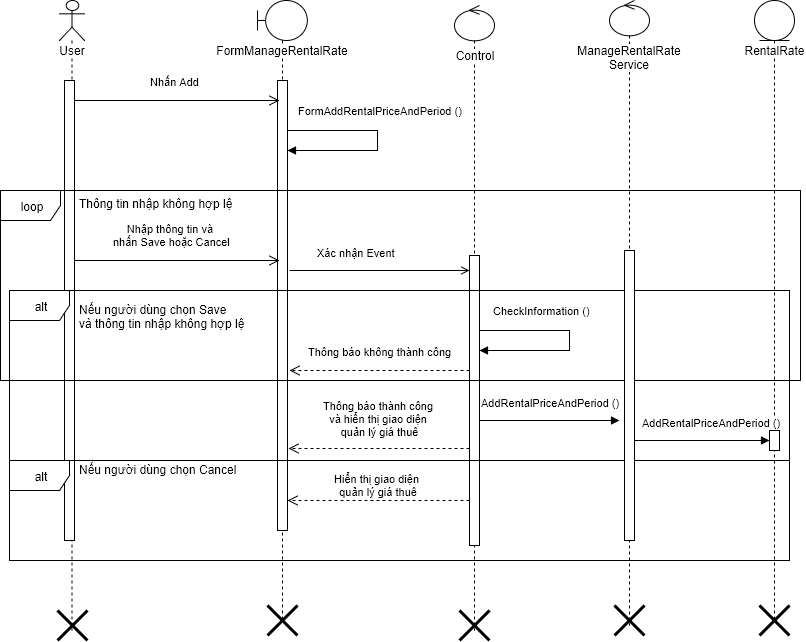

The diagram above was exported from draw.io. Its source (the exported page's mxGraphModel, read from the mxfile embedded in the PNG):
<mxGraphModel dx="1112" dy="546" grid="1" gridSize="10" guides="1" tooltips="1" connect="1" arrows="1" fold="1" page="1" pageScale="1" pageWidth="826" pageHeight="1169" background="#ffffff" math="0" shadow="0">
  <root>
    <mxCell id="0" />
    <mxCell id="1" parent="0" />
    <mxCell id="2" value="User" style="shape=umlLifeline;participant=umlActor;perimeter=lifelinePerimeter;whiteSpace=wrap;html=1;container=1;collapsible=0;recursiveResize=0;verticalAlign=top;spacingTop=36;labelBackgroundColor=#ffffff;outlineConnect=0;" parent="1" vertex="1">
      <mxGeometry x="70" y="40" width="25" height="630" as="geometry" />
    </mxCell>
    <mxCell id="7" value="" style="html=1;points=[];perimeter=orthogonalPerimeter;" parent="2" vertex="1">
      <mxGeometry x="5" y="80" width="10" height="460" as="geometry" />
    </mxCell>
    <mxCell id="73" value="" style="shape=umlDestroy;whiteSpace=wrap;html=1;strokeWidth=3;" parent="2" vertex="1">
      <mxGeometry x="-2" y="610" width="30" height="30" as="geometry" />
    </mxCell>
    <mxCell id="5" value="Control" style="shape=umlLifeline;participant=umlControl;perimeter=lifelinePerimeter;whiteSpace=wrap;html=1;container=1;collapsible=0;recursiveResize=0;verticalAlign=top;spacingTop=36;labelBackgroundColor=#ffffff;outlineConnect=0;size=35;" parent="1" vertex="1">
      <mxGeometry x="465" y="45" width="40" height="625" as="geometry" />
    </mxCell>
    <mxCell id="50" value="" style="html=1;points=[];perimeter=orthogonalPerimeter;" parent="5" vertex="1">
      <mxGeometry x="15" y="250" width="10" height="290" as="geometry" />
    </mxCell>
    <mxCell id="76" value="" style="shape=umlDestroy;whiteSpace=wrap;html=1;strokeWidth=3;" parent="5" vertex="1">
      <mxGeometry x="5" y="605" width="30" height="30" as="geometry" />
    </mxCell>
    <mxCell id="39" value="FormManageRentalRate" style="shape=umlLifeline;participant=umlBoundary;perimeter=lifelinePerimeter;whiteSpace=wrap;html=1;container=1;collapsible=0;recursiveResize=0;verticalAlign=top;spacingTop=36;labelBackgroundColor=#ffffff;outlineConnect=0;" parent="1" vertex="1">
      <mxGeometry x="268" y="40" width="50" height="620" as="geometry" />
    </mxCell>
    <mxCell id="79" value="" style="html=1;points=[];perimeter=orthogonalPerimeter;" parent="39" vertex="1">
      <mxGeometry x="20" y="80" width="10" height="450" as="geometry" />
    </mxCell>
    <mxCell id="40" value="RentalRate" style="shape=umlLifeline;participant=umlEntity;perimeter=lifelinePerimeter;whiteSpace=wrap;html=1;container=1;collapsible=0;recursiveResize=0;verticalAlign=top;spacingTop=36;labelBackgroundColor=#ffffff;outlineConnect=0;" parent="1" vertex="1">
      <mxGeometry x="765" y="40" width="40" height="620" as="geometry" />
    </mxCell>
    <mxCell id="67" value="" style="html=1;points=[];perimeter=orthogonalPerimeter;" parent="40" vertex="1">
      <mxGeometry x="15" y="430" width="10" height="20" as="geometry" />
    </mxCell>
    <mxCell id="49" value="Nhập thông tin và&amp;nbsp;&lt;div&gt;nhấn Save hoặc Cancel&lt;/div&gt;" style="html=1;verticalAlign=bottom;endArrow=open;endSize=8;exitX=0.5;exitY=0.025;exitPerimeter=0;" parent="1" edge="1">
      <mxGeometry x="-0.056" y="10" relative="1" as="geometry">
        <mxPoint x="85" y="300" as="sourcePoint" />
        <mxPoint x="290" y="300" as="targetPoint" />
        <mxPoint as="offset" />
      </mxGeometry>
    </mxCell>
    <mxCell id="51" value="Xác nhận Event&amp;nbsp;" style="endArrow=open;endFill=0;html=1;align=left;verticalAlign=top;" parent="1" edge="1">
      <mxGeometry x="-125" y="-60" as="geometry">
        <mxPoint x="300" y="310" as="sourcePoint" />
        <mxPoint x="480" y="310" as="targetPoint" />
        <mxPoint x="-64" y="-30" as="offset" />
      </mxGeometry>
    </mxCell>
    <mxCell id="56" value="loop" style="shape=umlFrame;whiteSpace=wrap;html=1;" parent="1" vertex="1">
      <mxGeometry x="11" y="230" width="800" height="190" as="geometry" />
    </mxCell>
    <mxCell id="57" value="Thông tin nhập không hợp lệ" style="text;html=1;resizable=0;points=[];autosize=1;align=left;verticalAlign=top;spacingTop=-4;" parent="1" vertex="1">
      <mxGeometry x="88" y="234" width="170" height="20" as="geometry" />
    </mxCell>
    <mxCell id="58" value="alt" style="shape=umlFrame;whiteSpace=wrap;html=1;" parent="1" vertex="1">
      <mxGeometry x="20" y="330" width="780" height="170" as="geometry" />
    </mxCell>
    <mxCell id="62" value="Nếu người dùng chọn Save&lt;div&gt;và thông tin nhập không hợp lệ&lt;/div&gt;" style="text;html=1;resizable=0;points=[];autosize=1;align=left;verticalAlign=top;spacingTop=-4;" parent="1" vertex="1">
      <mxGeometry x="88" y="340" width="180" height="30" as="geometry" />
    </mxCell>
    <mxCell id="71" value="AddRentalPriceAndPeriod ()" style="endArrow=block;endFill=1;html=1;align=left;verticalAlign=top;" parent="1" edge="1">
      <mxGeometry as="geometry">
        <mxPoint x="490" y="460" as="sourcePoint" />
        <mxPoint x="630" y="460" as="targetPoint" />
        <mxPoint x="-70" y="-30" as="offset" />
      </mxGeometry>
    </mxCell>
    <mxCell id="72" value="CheckInformation ()" style="edgeStyle=orthogonalEdgeStyle;html=1;align=left;spacingLeft=2;endArrow=block;rounded=0;" parent="1" edge="1">
      <mxGeometry x="60" y="-270" as="geometry">
        <mxPoint x="490" y="370" as="sourcePoint" />
        <Array as="points">
          <mxPoint x="580" y="370" />
          <mxPoint x="580" y="390" />
        </Array>
        <mxPoint x="490" y="390" as="targetPoint" />
        <mxPoint x="10" y="-30" as="offset" />
      </mxGeometry>
    </mxCell>
    <mxCell id="78" value="Nhấn Add" style="html=1;verticalAlign=bottom;endArrow=open;endSize=8;" parent="1" edge="1">
      <mxGeometry as="geometry">
        <mxPoint x="85" y="140" as="sourcePoint" />
        <mxPoint x="290" y="140" as="targetPoint" />
        <mxPoint x="-2" y="-10" as="offset" />
      </mxGeometry>
    </mxCell>
    <mxCell id="80" value="FormAddRentalPriceAndPeriod ()" style="edgeStyle=orthogonalEdgeStyle;html=1;align=left;spacingLeft=2;endArrow=block;rounded=0;" parent="1" edge="1">
      <mxGeometry x="-15" as="geometry">
        <mxPoint x="298" y="170" as="sourcePoint" />
        <Array as="points">
          <mxPoint x="388" y="170" />
          <mxPoint x="388" y="190" />
        </Array>
        <mxPoint x="298" y="190" as="targetPoint" />
        <mxPoint x="7" y="-30" as="offset" />
      </mxGeometry>
    </mxCell>
    <mxCell id="82" value="Thông báo thành công&amp;nbsp;&lt;div&gt;và hiển thị giao diện&amp;nbsp;&lt;div&gt;quản lý&amp;nbsp;&lt;span&gt;giá thuê&lt;/span&gt;&lt;/div&gt;&lt;/div&gt;" style="html=1;verticalAlign=bottom;endArrow=open;endSize=8;exitX=0;exitY=0.665;exitPerimeter=0;dashed=1;" parent="1" source="50" edge="1">
      <mxGeometry as="geometry">
        <mxPoint x="95" y="300" as="sourcePoint" />
        <mxPoint x="299" y="488" as="targetPoint" />
        <mxPoint x="1" y="-8" as="offset" />
      </mxGeometry>
    </mxCell>
    <mxCell id="83" value="alt" style="shape=umlFrame;whiteSpace=wrap;html=1;" parent="1" vertex="1">
      <mxGeometry x="20" y="500" width="780" height="100" as="geometry" />
    </mxCell>
    <mxCell id="84" value="Nếu người dùng chọn Cancel" style="text;html=1;resizable=0;points=[];autosize=1;align=left;verticalAlign=top;spacingTop=-4;" parent="1" vertex="1">
      <mxGeometry x="88" y="500" width="170" height="20" as="geometry" />
    </mxCell>
    <mxCell id="85" value="Hiển thị giao diện&amp;nbsp;&lt;div&gt;quản lý&amp;nbsp;&lt;span&gt;giá thuê&lt;/span&gt;&lt;/div&gt;" style="html=1;verticalAlign=bottom;endArrow=open;endSize=8;dashed=1;" parent="1" edge="1">
      <mxGeometry x="83" y="357" as="geometry">
        <mxPoint x="480" y="540" as="sourcePoint" />
        <mxPoint x="298" y="540" as="targetPoint" />
        <mxPoint as="offset" />
      </mxGeometry>
    </mxCell>
    <mxCell id="75" value="" style="shape=umlDestroy;whiteSpace=wrap;html=1;strokeWidth=3;" parent="1" vertex="1">
      <mxGeometry x="278" y="645" width="30" height="30" as="geometry" />
    </mxCell>
    <mxCell id="77" value="" style="shape=umlDestroy;whiteSpace=wrap;html=1;strokeWidth=3;" parent="1" vertex="1">
      <mxGeometry x="770" y="645" width="30" height="30" as="geometry" />
    </mxCell>
    <mxCell id="86" value="Thông báo không thành công" style="html=1;verticalAlign=bottom;endArrow=open;endSize=8;entryX=1.2;entryY=0.644;entryPerimeter=0;dashed=1;" parent="1" target="79" edge="1">
      <mxGeometry as="geometry">
        <mxPoint x="480" y="410" as="sourcePoint" />
        <mxPoint x="330" y="440" as="targetPoint" />
        <mxPoint y="-10" as="offset" />
      </mxGeometry>
    </mxCell>
    <mxCell id="88" value="&lt;div&gt;Manage&lt;span&gt;RentalRate&lt;/span&gt;&lt;/div&gt;&lt;div&gt;Service&lt;/div&gt;" style="shape=umlLifeline;participant=umlControl;perimeter=lifelinePerimeter;whiteSpace=wrap;html=1;container=1;collapsible=0;recursiveResize=0;verticalAlign=top;spacingTop=36;labelBackgroundColor=#ffffff;outlineConnect=0;size=35;" parent="1" vertex="1">
      <mxGeometry x="620" y="40" width="40" height="625" as="geometry" />
    </mxCell>
    <mxCell id="89" value="" style="html=1;points=[];perimeter=orthogonalPerimeter;" parent="88" vertex="1">
      <mxGeometry x="15" y="250" width="10" height="290" as="geometry" />
    </mxCell>
    <mxCell id="90" value="" style="shape=umlDestroy;whiteSpace=wrap;html=1;strokeWidth=3;" parent="88" vertex="1">
      <mxGeometry x="5" y="605" width="30" height="30" as="geometry" />
    </mxCell>
    <mxCell id="91" value="AddRentalPriceAndPeriod ()&lt;br&gt;" style="endArrow=block;endFill=1;html=1;align=left;verticalAlign=top;" parent="1" edge="1">
      <mxGeometry as="geometry">
        <mxPoint x="645" y="480" as="sourcePoint" />
        <mxPoint x="780" y="480" as="targetPoint" />
        <mxPoint x="-62" y="-30" as="offset" />
      </mxGeometry>
    </mxCell>
  </root>
</mxGraphModel>